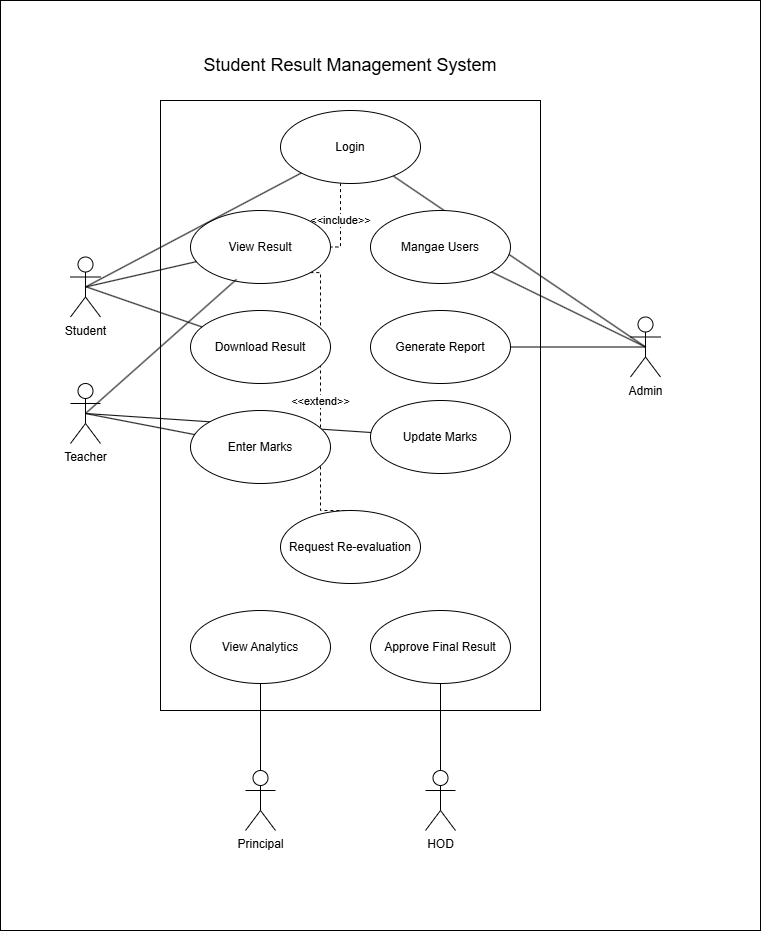

The diagram above was exported from draw.io. Its source (the exported page's mxGraphModel, read from the mxfile embedded in the PNG):
<mxGraphModel dx="858" dy="1578" grid="1" gridSize="10" guides="1" tooltips="1" connect="1" arrows="1" fold="1" page="1" pageScale="1" pageWidth="850" pageHeight="1100" math="0" shadow="0">
  <root>
    <mxCell id="0" />
    <mxCell id="1" parent="0" />
    <mxCell id="d-VWY9Tp5RBeJUhy4Lo9-44" parent="1" style="rounded=0;whiteSpace=wrap;html=1;" value="" vertex="1">
      <mxGeometry height="930" width="760" x="40" y="-70" as="geometry" />
    </mxCell>
    <mxCell id="d-VWY9Tp5RBeJUhy4Lo9-1" parent="1" style="rounded=0;whiteSpace=wrap;html=1;" value="" vertex="1">
      <mxGeometry height="610" width="380" x="200" y="30" as="geometry" />
    </mxCell>
    <mxCell id="d-VWY9Tp5RBeJUhy4Lo9-38" edge="1" parent="1" source="d-VWY9Tp5RBeJUhy4Lo9-18" style="endArrow=none;html=1;rounded=0;exitX=0.5;exitY=0.5;exitDx=0;exitDy=0;exitPerimeter=0;" target="d-VWY9Tp5RBeJUhy4Lo9-12" value="">
      <mxGeometry relative="1" as="geometry">
        <Array as="points" />
        <mxPoint x="330" y="350" as="sourcePoint" />
        <mxPoint x="490" y="350" as="targetPoint" />
      </mxGeometry>
    </mxCell>
    <mxCell id="d-VWY9Tp5RBeJUhy4Lo9-33" edge="1" parent="1" source="d-VWY9Tp5RBeJUhy4Lo9-2" style="endArrow=none;html=1;rounded=0;entryX=0.5;entryY=0.5;entryDx=0;entryDy=0;entryPerimeter=0;" target="d-VWY9Tp5RBeJUhy4Lo9-19" value="">
      <mxGeometry relative="1" as="geometry">
        <Array as="points" />
        <mxPoint x="530" y="276.08" as="sourcePoint" />
        <mxPoint x="690" y="276.08" as="targetPoint" />
      </mxGeometry>
    </mxCell>
    <mxCell id="d-VWY9Tp5RBeJUhy4Lo9-43" edge="1" parent="1" source="d-VWY9Tp5RBeJUhy4Lo9-3" style="edgeStyle=orthogonalEdgeStyle;rounded=0;orthogonalLoop=1;jettySize=auto;html=1;exitX=1;exitY=1;exitDx=0;exitDy=0;entryX=0.5;entryY=0;entryDx=0;entryDy=0;endArrow=none;endFill=0;dashed=1;" target="d-VWY9Tp5RBeJUhy4Lo9-6" value="&amp;lt;&amp;lt;extend&amp;gt;&amp;gt;">
      <mxGeometry relative="1" as="geometry">
        <Array as="points">
          <mxPoint x="360" y="202.08" />
          <mxPoint x="360" y="440" />
        </Array>
      </mxGeometry>
    </mxCell>
    <mxCell id="d-VWY9Tp5RBeJUhy4Lo9-39" edge="1" parent="1" source="d-VWY9Tp5RBeJUhy4Lo9-2" style="edgeStyle=orthogonalEdgeStyle;rounded=0;orthogonalLoop=1;jettySize=auto;html=1;entryX=1;entryY=0.5;entryDx=0;entryDy=0;endArrow=none;endFill=0;startArrow=none;startFill=0;dashed=1;" target="d-VWY9Tp5RBeJUhy4Lo9-3" value="&amp;lt;&amp;lt;include&amp;gt;&amp;gt;">
      <mxGeometry relative="1" as="geometry">
        <Array as="points">
          <mxPoint x="380" y="176.5" />
        </Array>
        <mxPoint x="388" y="122" as="sourcePoint" />
        <mxPoint x="347.95155107100186" y="159.92956314222533" as="targetPoint" />
      </mxGeometry>
    </mxCell>
    <mxCell id="d-VWY9Tp5RBeJUhy4Lo9-2" parent="1" style="ellipse;whiteSpace=wrap;html=1;" value="Login" vertex="1">
      <mxGeometry height="73" width="140" x="320" y="40" as="geometry" />
    </mxCell>
    <mxCell id="d-VWY9Tp5RBeJUhy4Lo9-3" parent="1" style="ellipse;whiteSpace=wrap;html=1;" value="View Result" vertex="1">
      <mxGeometry height="73" width="140" x="230" y="140" as="geometry" />
    </mxCell>
    <mxCell id="d-VWY9Tp5RBeJUhy4Lo9-4" parent="1" style="ellipse;whiteSpace=wrap;html=1;" value="Download Result" vertex="1">
      <mxGeometry height="73" width="140" x="230" y="240" as="geometry" />
    </mxCell>
    <mxCell id="d-VWY9Tp5RBeJUhy4Lo9-6" parent="1" style="ellipse;whiteSpace=wrap;html=1;" value="Request Re-evaluation" vertex="1">
      <mxGeometry height="73" width="140" x="320" y="440" as="geometry" />
    </mxCell>
    <mxCell id="d-VWY9Tp5RBeJUhy4Lo9-10" parent="1" style="ellipse;whiteSpace=wrap;html=1;" value="Approve Final Result" vertex="1">
      <mxGeometry height="73" width="140" x="410" y="540" as="geometry" />
    </mxCell>
    <mxCell id="d-VWY9Tp5RBeJUhy4Lo9-11" parent="1" style="ellipse;whiteSpace=wrap;html=1;" value="View Analytics" vertex="1">
      <mxGeometry height="73" width="140" x="230" y="540" as="geometry" />
    </mxCell>
    <mxCell id="d-VWY9Tp5RBeJUhy4Lo9-12" parent="1" style="ellipse;whiteSpace=wrap;html=1;" value="Update Marks" vertex="1">
      <mxGeometry height="73" width="140" x="410" y="330" as="geometry" />
    </mxCell>
    <mxCell id="d-VWY9Tp5RBeJUhy4Lo9-13" parent="1" style="ellipse;whiteSpace=wrap;html=1;" value="Generate Report" vertex="1">
      <mxGeometry height="73" width="140" x="410" y="240" as="geometry" />
    </mxCell>
    <mxCell id="d-VWY9Tp5RBeJUhy4Lo9-14" parent="1" style="ellipse;whiteSpace=wrap;html=1;" value="Mangae Users" vertex="1">
      <mxGeometry height="73" width="140" x="410" y="140" as="geometry" />
    </mxCell>
    <mxCell id="d-VWY9Tp5RBeJUhy4Lo9-15" parent="1" style="ellipse;whiteSpace=wrap;html=1;" value="Enter Marks" vertex="1">
      <mxGeometry height="73" width="140" x="230" y="340" as="geometry" />
    </mxCell>
    <mxCell id="d-VWY9Tp5RBeJUhy4Lo9-16" parent="1" style="shape=umlActor;verticalLabelPosition=bottom;verticalAlign=top;html=1;" value="Student" vertex="1">
      <mxGeometry height="60" width="30" x="110" y="186.5" as="geometry" />
    </mxCell>
    <mxCell id="d-VWY9Tp5RBeJUhy4Lo9-26" edge="1" parent="1" source="d-VWY9Tp5RBeJUhy4Lo9-17" style="edgeStyle=orthogonalEdgeStyle;rounded=0;orthogonalLoop=1;jettySize=auto;html=1;endArrow=none;endFill=0;" target="d-VWY9Tp5RBeJUhy4Lo9-11" value="">
      <mxGeometry relative="1" as="geometry" />
    </mxCell>
    <mxCell id="d-VWY9Tp5RBeJUhy4Lo9-17" parent="1" style="shape=umlActor;verticalLabelPosition=bottom;verticalAlign=top;html=1;" value="Principal" vertex="1">
      <mxGeometry height="60" width="30" x="285" y="700" as="geometry" />
    </mxCell>
    <mxCell id="d-VWY9Tp5RBeJUhy4Lo9-18" parent="1" style="shape=umlActor;verticalLabelPosition=bottom;verticalAlign=top;html=1;" value="Teacher" vertex="1">
      <mxGeometry height="60" width="30" x="110" y="313" as="geometry" />
    </mxCell>
    <mxCell id="d-VWY9Tp5RBeJUhy4Lo9-19" parent="1" style="shape=umlActor;verticalLabelPosition=bottom;verticalAlign=top;html=1;" value="Admin" vertex="1">
      <mxGeometry height="60" width="30" x="670" y="246.5" as="geometry" />
    </mxCell>
    <mxCell id="d-VWY9Tp5RBeJUhy4Lo9-25" edge="1" parent="1" source="d-VWY9Tp5RBeJUhy4Lo9-20" style="edgeStyle=orthogonalEdgeStyle;rounded=0;orthogonalLoop=1;jettySize=auto;html=1;endArrow=none;endFill=0;" target="d-VWY9Tp5RBeJUhy4Lo9-10" value="">
      <mxGeometry relative="1" as="geometry" />
    </mxCell>
    <mxCell id="d-VWY9Tp5RBeJUhy4Lo9-20" parent="1" style="shape=umlActor;verticalLabelPosition=bottom;verticalAlign=top;html=1;" value="HOD" vertex="1">
      <mxGeometry height="60" width="30" x="465" y="700" as="geometry" />
    </mxCell>
    <mxCell id="d-VWY9Tp5RBeJUhy4Lo9-22" parent="1" style="text;html=1;whiteSpace=wrap;strokeColor=none;fillColor=none;align=center;verticalAlign=middle;rounded=0;fontSize=18;" value="Student Result Management System" vertex="1">
      <mxGeometry height="50" width="380" x="200" y="-30" as="geometry" />
    </mxCell>
    <mxCell id="d-VWY9Tp5RBeJUhy4Lo9-30" edge="1" parent="1" source="d-VWY9Tp5RBeJUhy4Lo9-16" style="endArrow=none;html=1;rounded=0;exitX=0.5;exitY=0.5;exitDx=0;exitDy=0;exitPerimeter=0;" target="d-VWY9Tp5RBeJUhy4Lo9-2" value="">
      <mxGeometry relative="1" as="geometry">
        <mxPoint x="410" y="100" as="sourcePoint" />
        <mxPoint x="490" y="100" as="targetPoint" />
      </mxGeometry>
    </mxCell>
    <mxCell id="d-VWY9Tp5RBeJUhy4Lo9-31" edge="1" parent="1" source="d-VWY9Tp5RBeJUhy4Lo9-16" style="endArrow=none;html=1;rounded=0;exitX=0.5;exitY=0.5;exitDx=0;exitDy=0;exitPerimeter=0;" target="d-VWY9Tp5RBeJUhy4Lo9-3" value="">
      <mxGeometry relative="1" as="geometry">
        <mxPoint x="120" y="210" as="sourcePoint" />
        <mxPoint x="280" y="210" as="targetPoint" />
      </mxGeometry>
    </mxCell>
    <mxCell id="d-VWY9Tp5RBeJUhy4Lo9-32" edge="1" parent="1" style="endArrow=none;html=1;rounded=0;" target="d-VWY9Tp5RBeJUhy4Lo9-4" value="">
      <mxGeometry relative="1" as="geometry">
        <mxPoint x="125" y="216.07999999999998" as="sourcePoint" />
        <mxPoint x="285" y="216.07999999999998" as="targetPoint" />
      </mxGeometry>
    </mxCell>
    <mxCell id="d-VWY9Tp5RBeJUhy4Lo9-34" edge="1" parent="1" source="d-VWY9Tp5RBeJUhy4Lo9-14" style="endArrow=none;html=1;rounded=0;entryX=0.5;entryY=0.5;entryDx=0;entryDy=0;entryPerimeter=0;" target="d-VWY9Tp5RBeJUhy4Lo9-19" value="">
      <mxGeometry relative="1" as="geometry">
        <mxPoint x="530" y="276.08" as="sourcePoint" />
        <mxPoint x="690" y="276.08" as="targetPoint" />
      </mxGeometry>
    </mxCell>
    <mxCell id="d-VWY9Tp5RBeJUhy4Lo9-36" edge="1" parent="1" source="d-VWY9Tp5RBeJUhy4Lo9-18" style="endArrow=none;html=1;rounded=0;entryX=0.329;entryY=0.943;entryDx=0;entryDy=0;entryPerimeter=0;exitX=0.5;exitY=0.5;exitDx=0;exitDy=0;exitPerimeter=0;" target="d-VWY9Tp5RBeJUhy4Lo9-3" value="">
      <mxGeometry relative="1" as="geometry">
        <mxPoint x="140" y="334.58" as="sourcePoint" />
        <mxPoint x="300" y="334.58" as="targetPoint" />
      </mxGeometry>
    </mxCell>
    <mxCell id="d-VWY9Tp5RBeJUhy4Lo9-35" edge="1" parent="1" source="d-VWY9Tp5RBeJUhy4Lo9-13" style="endArrow=none;html=1;rounded=0;entryX=0.5;entryY=0.5;entryDx=0;entryDy=0;entryPerimeter=0;" target="d-VWY9Tp5RBeJUhy4Lo9-19" value="">
      <mxGeometry relative="1" as="geometry">
        <mxPoint x="520" y="276.08" as="sourcePoint" />
        <mxPoint x="680" y="276.08" as="targetPoint" />
      </mxGeometry>
    </mxCell>
    <mxCell id="d-VWY9Tp5RBeJUhy4Lo9-37" edge="1" parent="1" source="d-VWY9Tp5RBeJUhy4Lo9-18" style="endArrow=none;html=1;rounded=0;exitX=0.5;exitY=0.5;exitDx=0;exitDy=0;exitPerimeter=0;" target="d-VWY9Tp5RBeJUhy4Lo9-15" value="">
      <mxGeometry relative="1" as="geometry">
        <mxPoint x="125" y="342.58" as="sourcePoint" />
        <mxPoint x="285" y="342.58" as="targetPoint" />
      </mxGeometry>
    </mxCell>
  </root>
</mxGraphModel>